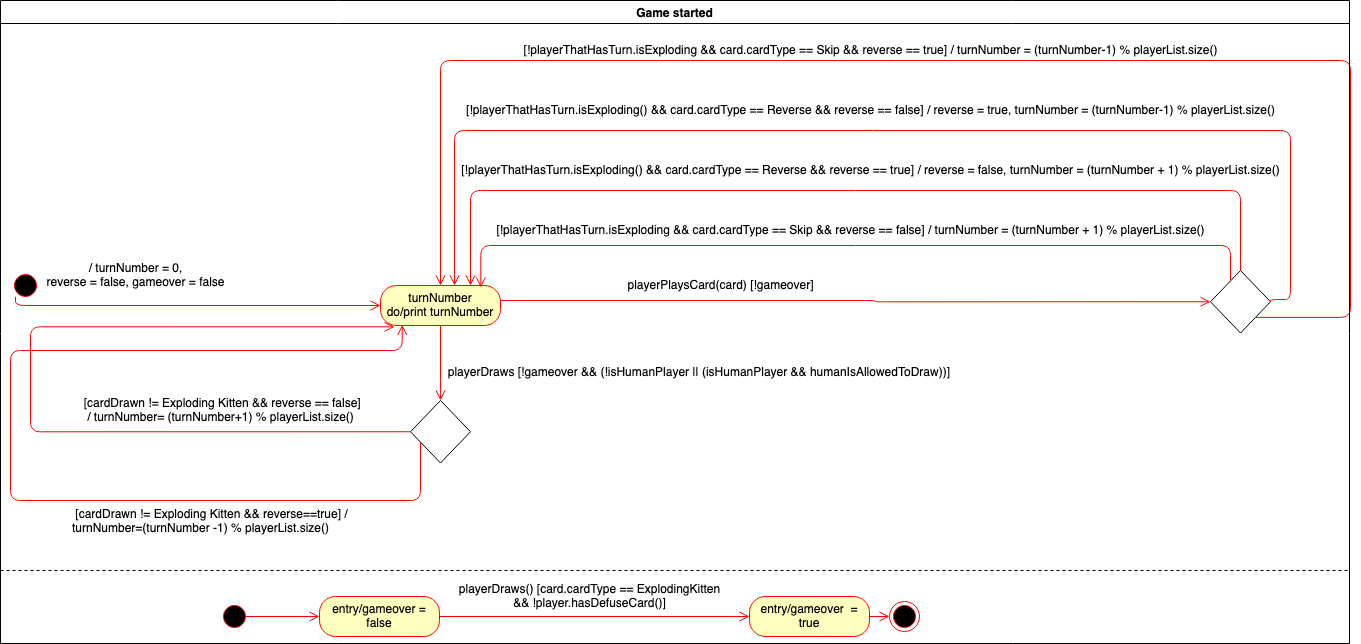

The diagram above was exported from draw.io. Its source (the exported page's mxGraphModel, read from the mxfile embedded in the PNG):
<mxGraphModel dx="2971" dy="626" grid="0" gridSize="10" guides="1" tooltips="1" connect="1" arrows="1" fold="1" page="0" pageScale="1" pageWidth="1200" pageHeight="1920" background="#ffffff" math="0" shadow="0">
  <root>
    <mxCell id="0" />
    <mxCell id="1" parent="0" />
    <mxCell id="fvkHrVDeFa3v3VDjoio1-20" value="&lt;div&gt;turnNumber&lt;/div&gt;&lt;div&gt;do/print turnNumber&lt;br&gt; &lt;/div&gt;" style="rounded=1;whiteSpace=wrap;html=1;arcSize=40;fontColor=#000000;fillColor=#ffffc0;strokeColor=#ff0000;" parent="1" vertex="1">
      <mxGeometry x="-1550" y="305" width="120" height="40" as="geometry" />
    </mxCell>
    <mxCell id="7Ziwnb6Ty5DE2PRPmW1r-3" value="" style="edgeStyle=orthogonalEdgeStyle;html=1;verticalAlign=bottom;endArrow=open;endSize=8;strokeColor=#ff0000;exitX=1;exitY=0.5;exitDx=0;exitDy=0;entryX=0;entryY=0.5;entryDx=0;entryDy=0;" parent="1" target="d3kwrgA6EtslLJeoM080-8" edge="1">
      <mxGeometry relative="1" as="geometry">
        <mxPoint x="-1220" y="340" as="targetPoint" />
        <mxPoint x="-1430" y="320" as="sourcePoint" />
        <Array as="points">
          <mxPoint x="-1055" y="320" />
        </Array>
      </mxGeometry>
    </mxCell>
    <mxCell id="d3kwrgA6EtslLJeoM080-8" value="" style="rhombus;whiteSpace=wrap;html=1;" parent="1" vertex="1">
      <mxGeometry x="-720" y="290" width="60" height="62.5" as="geometry" />
    </mxCell>
    <mxCell id="8ljXvYiSxG_yEQln4q3B-5" value="" style="edgeStyle=orthogonalEdgeStyle;html=1;verticalAlign=bottom;endArrow=open;endSize=8;strokeColor=#ff0000;exitX=0.5;exitY=0;exitDx=0;exitDy=0;entryX=0.75;entryY=0;entryDx=0;entryDy=0;" parent="1" source="d3kwrgA6EtslLJeoM080-8" target="fvkHrVDeFa3v3VDjoio1-20" edge="1">
      <mxGeometry relative="1" as="geometry">
        <mxPoint x="-1280" y="430" as="targetPoint" />
        <mxPoint x="-730.0001481488798" y="232.53666666666663" as="sourcePoint" />
        <Array as="points">
          <mxPoint x="-690" y="210" />
          <mxPoint x="-1460" y="210" />
        </Array>
      </mxGeometry>
    </mxCell>
    <mxCell id="8ljXvYiSxG_yEQln4q3B-6" value="" style="edgeStyle=orthogonalEdgeStyle;html=1;verticalAlign=bottom;endArrow=open;endSize=8;strokeColor=#ff0000;exitX=1;exitY=0.5;exitDx=0;exitDy=0;entryX=0.617;entryY=0;entryDx=0;entryDy=0;entryPerimeter=0;" parent="1" source="d3kwrgA6EtslLJeoM080-8" target="fvkHrVDeFa3v3VDjoio1-20" edge="1">
      <mxGeometry relative="1" as="geometry">
        <mxPoint x="-350" y="410" as="targetPoint" />
        <mxPoint x="-800.0001481488798" y="309.99666666666667" as="sourcePoint" />
        <Array as="points">
          <mxPoint x="-660" y="319" />
          <mxPoint x="-640" y="319" />
          <mxPoint x="-640" y="150" />
          <mxPoint x="-1476" y="150" />
        </Array>
      </mxGeometry>
    </mxCell>
    <mxCell id="8ljXvYiSxG_yEQln4q3B-10" value="" style="edgeStyle=orthogonalEdgeStyle;html=1;verticalAlign=bottom;endArrow=open;endSize=8;strokeColor=#ff0000;exitX=1;exitY=1;exitDx=0;exitDy=0;entryX=0.5;entryY=0;entryDx=0;entryDy=0;" parent="1" source="d3kwrgA6EtslLJeoM080-8" target="fvkHrVDeFa3v3VDjoio1-20" edge="1">
      <mxGeometry relative="1" as="geometry">
        <mxPoint x="-1500" y="250" as="targetPoint" />
        <mxPoint x="-1480" y="355" as="sourcePoint" />
        <Array as="points">
          <mxPoint x="-580" y="337" />
          <mxPoint x="-580" y="80" />
          <mxPoint x="-1490" y="80" />
        </Array>
      </mxGeometry>
    </mxCell>
    <mxCell id="B6JotS_Sb0bgJtoDbjQM-1" value="" style="edgeStyle=orthogonalEdgeStyle;html=1;verticalAlign=bottom;endArrow=open;endSize=8;strokeColor=#ff0000;exitX=0;exitY=0.5;exitDx=0;exitDy=0;entryX=0.117;entryY=1.033;entryDx=0;entryDy=0;entryPerimeter=0;" parent="1" source="8ljXvYiSxG_yEQln4q3B-2" target="fvkHrVDeFa3v3VDjoio1-20" edge="1">
      <mxGeometry relative="1" as="geometry">
        <mxPoint x="-1890" y="420" as="targetPoint" />
        <mxPoint x="-1080" y="597.9300000000001" as="sourcePoint" />
        <Array as="points">
          <mxPoint x="-1900" y="451" />
          <mxPoint x="-1900" y="346" />
        </Array>
      </mxGeometry>
    </mxCell>
    <mxCell id="d3kwrgA6EtslLJeoM080-20" value="Game started" style="swimlane;" parent="1" vertex="1">
      <mxGeometry x="-1930" y="20" width="1349" height="643" as="geometry">
        <mxRectangle x="-1320" y="70" width="110" height="23" as="alternateBounds" />
      </mxGeometry>
    </mxCell>
    <mxCell id="7Ziwnb6Ty5DE2PRPmW1r-30" value="&amp;nbsp;[cardDrawn != Exploding Kitten &amp;amp;&amp;amp; reverse==true] / turnNumber=(turnNumber -1) % playerList.size()" style="text;whiteSpace=wrap;html=1;" parent="d3kwrgA6EtslLJeoM080-20" vertex="1">
      <mxGeometry x="70" y="500" width="350" height="30" as="geometry" />
    </mxCell>
    <mxCell id="8ljXvYiSxG_yEQln4q3B-2" value="" style="rhombus;whiteSpace=wrap;html=1;" parent="d3kwrgA6EtslLJeoM080-20" vertex="1">
      <mxGeometry x="410" y="400" width="60" height="62.5" as="geometry" />
    </mxCell>
    <mxCell id="Dp9GAq4HI9tNL4YRc7au-4" value="&lt;div&gt;&amp;nbsp;[cardDrawn != Exploding Kitten &amp;amp;&amp;amp; reverse == false] &lt;br&gt;&lt;/div&gt;&lt;div&gt;/ turnNumber= (turnNumber+1) % playerList.size()&lt;br&gt;&lt;/div&gt;" style="text;html=1;align=center;verticalAlign=middle;resizable=0;points=[];autosize=1;" parent="d3kwrgA6EtslLJeoM080-20" vertex="1">
      <mxGeometry x="70" y="395" width="300" height="30" as="geometry" />
    </mxCell>
    <mxCell id="fvkHrVDeFa3v3VDjoio1-22" value="playerDraws [!gameover &amp;amp;&amp;amp; (!isHumanPlayer || &lt;span style=&quot;color: rgb(220 , 221 , 222) ; font-family: &amp;#34;whitney&amp;#34; , &amp;#34;helvetica neue&amp;#34; , &amp;#34;helvetica&amp;#34; , &amp;#34;arial&amp;#34; , sans-serif ; font-size: 16px ; font-style: normal ; font-weight: 400 ; letter-spacing: normal ; text-indent: 0px ; text-transform: none ; word-spacing: 0px ; background-color: rgba(4 , 4 , 5 , 0.07) ; display: inline ; float: none&quot;&gt;&lt;/span&gt;&lt;span style=&quot;color: rgb(220 , 221 , 222) ; font-family: &amp;#34;whitney&amp;#34; , &amp;#34;helvetica neue&amp;#34; , &amp;#34;helvetica&amp;#34; , &amp;#34;arial&amp;#34; , sans-serif ; font-size: 16px ; font-style: normal ; font-weight: 400 ; letter-spacing: normal ; text-indent: 0px ; text-transform: none ; word-spacing: 0px ; background-color: rgba(4 , 4 , 5 , 0.07) ; display: inline ; float: none&quot;&gt;&lt;/span&gt; (isHumanPlayer &amp;amp;&amp;amp; humanIsAllowedToDraw))]&amp;nbsp; " style="text;html=1;align=center;verticalAlign=middle;resizable=0;points=[];autosize=1;" parent="d3kwrgA6EtslLJeoM080-20" vertex="1">
      <mxGeometry x="440" y="360" width="520" height="20" as="geometry" />
    </mxCell>
    <mxCell id="7Ziwnb6Ty5DE2PRPmW1r-38" value="/ turnNumber = 0,&lt;br&gt;reverse = false, gameover = false" style="text;html=1;align=center;verticalAlign=middle;resizable=0;points=[];autosize=1;" parent="d3kwrgA6EtslLJeoM080-20" vertex="1">
      <mxGeometry x="40" y="260" width="190" height="30" as="geometry" />
    </mxCell>
    <mxCell id="d3kwrgA6EtslLJeoM080-34" value="" style="ellipse;html=1;shape=startState;fillColor=#000000;strokeColor=#ff0000;" parent="d3kwrgA6EtslLJeoM080-20" vertex="1">
      <mxGeometry x="10" y="270" width="30" height="30" as="geometry" />
    </mxCell>
    <mxCell id="7Ziwnb6Ty5DE2PRPmW1r-23" value="[!playerThatHasTurn.isExploding() &amp;amp;&amp;amp; card.cardType == Reverse &amp;amp;&amp;amp; reverse == true] / reverse = false, turnNumber = (turnNumber + 1) % playerList.size()" style="text;html=1;align=center;verticalAlign=middle;resizable=0;points=[];autosize=1;" parent="d3kwrgA6EtslLJeoM080-20" vertex="1">
      <mxGeometry x="455" y="160" width="830" height="20" as="geometry" />
    </mxCell>
    <mxCell id="yQFY2DqKc33XRa6Qf3aA-8" value="[!playerThatHasTurn.isExploding &amp;amp;&amp;amp; card.cardType == Skip &amp;amp;&amp;amp; reverse == false] / turnNumber = (turnNumber + 1) % playerList.size()" style="text;html=1;align=center;verticalAlign=middle;resizable=0;points=[];autosize=1;" parent="d3kwrgA6EtslLJeoM080-20" vertex="1">
      <mxGeometry x="490" y="220" width="720" height="20" as="geometry" />
    </mxCell>
    <mxCell id="d3kwrgA6EtslLJeoM080-15" value="[!playerThatHasTurn.isExploding &amp;amp;&amp;amp; card.cardType == Skip &amp;amp;&amp;amp; reverse == true] / turnNumber = (turnNumber-1) % playerList.size()" style="text;html=1;align=center;verticalAlign=middle;resizable=0;points=[];autosize=1;" parent="d3kwrgA6EtslLJeoM080-20" vertex="1">
      <mxGeometry x="520" y="40" width="700" height="20" as="geometry" />
    </mxCell>
    <mxCell id="VGYhetBmjDpKkUCmCIjl-2" value="" style="edgeStyle=orthogonalEdgeStyle;html=1;verticalAlign=bottom;endArrow=open;endSize=8;strokeColor=#ff0000;entryX=0.836;entryY=0.05;entryDx=0;entryDy=0;entryPerimeter=0;" parent="d3kwrgA6EtslLJeoM080-20" target="fvkHrVDeFa3v3VDjoio1-20" edge="1">
      <mxGeometry relative="1" as="geometry">
        <mxPoint x="460" y="259.99999999999994" as="targetPoint" />
        <mxPoint x="1230" y="280" as="sourcePoint" />
        <Array as="points">
          <mxPoint x="480" y="245" />
        </Array>
      </mxGeometry>
    </mxCell>
    <mxCell id="VGYhetBmjDpKkUCmCIjl-3" value="[!playerThatHasTurn.isExploding() &amp;amp;&amp;amp; card.cardType == Reverse &amp;amp;&amp;amp; reverse == false] / reverse = true, turnNumber = (turnNumber-1) % playerList.size()" style="text;html=1;align=center;verticalAlign=middle;resizable=0;points=[];autosize=1;" parent="d3kwrgA6EtslLJeoM080-20" vertex="1">
      <mxGeometry x="455" y="100" width="830" height="20" as="geometry" />
    </mxCell>
    <mxCell id="7Ziwnb6Ty5DE2PRPmW1r-2" value="playerPlaysCard(card) [!gameover]" style="text;html=1;align=center;verticalAlign=middle;resizable=0;points=[];autosize=1;" parent="d3kwrgA6EtslLJeoM080-20" vertex="1">
      <mxGeometry x="620" y="275" width="200" height="20" as="geometry" />
    </mxCell>
    <mxCell id="_IHOzZYRubew5Btk32_s-1" value="" style="ellipse;html=1;shape=endState;fillColor=#000000;strokeColor=#ff0000;" parent="d3kwrgA6EtslLJeoM080-20" vertex="1">
      <mxGeometry x="889" y="601" width="30" height="30" as="geometry" />
    </mxCell>
    <mxCell id="Dv1yrhCt_HZgKAFAbmYv-1" value="entry/gameover = false" style="rounded=1;whiteSpace=wrap;html=1;arcSize=40;fontColor=#000000;fillColor=#ffffc0;strokeColor=#ff0000;" parent="d3kwrgA6EtslLJeoM080-20" vertex="1">
      <mxGeometry x="319" y="596" width="120" height="40" as="geometry" />
    </mxCell>
    <mxCell id="Dv1yrhCt_HZgKAFAbmYv-3" value="" style="edgeStyle=orthogonalEdgeStyle;html=1;verticalAlign=bottom;endArrow=open;endSize=8;strokeColor=#ff0000;entryX=0;entryY=0.5;entryDx=0;entryDy=0;exitX=0.667;exitY=0.5;exitDx=0;exitDy=0;exitPerimeter=0;" parent="d3kwrgA6EtslLJeoM080-20" source="Dv1yrhCt_HZgKAFAbmYv-2" target="Dv1yrhCt_HZgKAFAbmYv-1" edge="1">
      <mxGeometry relative="1" as="geometry">
        <mxPoint x="189" y="661" as="targetPoint" />
        <mxPoint x="269" y="616" as="sourcePoint" />
      </mxGeometry>
    </mxCell>
    <mxCell id="Dv1yrhCt_HZgKAFAbmYv-4" value="" style="edgeStyle=orthogonalEdgeStyle;html=1;verticalAlign=bottom;endArrow=open;endSize=8;strokeColor=#ff0000;exitX=1;exitY=0.5;exitDx=0;exitDy=0;" parent="d3kwrgA6EtslLJeoM080-20" source="Dv1yrhCt_HZgKAFAbmYv-1" target="Dv1yrhCt_HZgKAFAbmYv-5" edge="1">
      <mxGeometry relative="1" as="geometry">
        <mxPoint x="559" y="616" as="targetPoint" />
        <mxPoint x="469" y="461" as="sourcePoint" />
      </mxGeometry>
    </mxCell>
    <mxCell id="Dv1yrhCt_HZgKAFAbmYv-5" value="entry/gameover&amp;nbsp; = true" style="rounded=1;whiteSpace=wrap;html=1;arcSize=40;fontColor=#000000;fillColor=#ffffc0;strokeColor=#ff0000;" parent="d3kwrgA6EtslLJeoM080-20" vertex="1">
      <mxGeometry x="749" y="596" width="120" height="40" as="geometry" />
    </mxCell>
    <mxCell id="Dv1yrhCt_HZgKAFAbmYv-6" value="&lt;div&gt;playerDraws() [card.cardType == ExplodingKitten &lt;br&gt;&lt;/div&gt;&lt;div&gt;&amp;amp;&amp;amp; !player.hasDefuseCard()]&lt;/div&gt;" style="text;html=1;align=center;verticalAlign=middle;resizable=0;points=[];autosize=1;" parent="d3kwrgA6EtslLJeoM080-20" vertex="1">
      <mxGeometry x="449" y="581" width="280" height="30" as="geometry" />
    </mxCell>
    <mxCell id="_IHOzZYRubew5Btk32_s-2" value="" style="edgeStyle=orthogonalEdgeStyle;html=1;verticalAlign=bottom;endArrow=open;endSize=8;strokeColor=#ff0000;entryX=0;entryY=0.5;entryDx=0;entryDy=0;exitX=1;exitY=0.5;exitDx=0;exitDy=0;" parent="d3kwrgA6EtslLJeoM080-20" source="Dv1yrhCt_HZgKAFAbmYv-5" target="_IHOzZYRubew5Btk32_s-1" edge="1">
      <mxGeometry relative="1" as="geometry">
        <mxPoint x="329" y="626" as="targetPoint" />
        <mxPoint x="279" y="626" as="sourcePoint" />
      </mxGeometry>
    </mxCell>
    <mxCell id="Dv1yrhCt_HZgKAFAbmYv-2" value="" style="ellipse;html=1;shape=startState;fillColor=#000000;strokeColor=#ff0000;" parent="d3kwrgA6EtslLJeoM080-20" vertex="1">
      <mxGeometry x="219" y="601" width="30" height="30" as="geometry" />
    </mxCell>
    <mxCell id="d3kwrgA6EtslLJeoM080-21" value="" style="edgeStyle=orthogonalEdgeStyle;html=1;verticalAlign=bottom;endArrow=open;endSize=8;strokeColor=#ff0000;entryX=0.181;entryY=0.983;entryDx=0;entryDy=0;entryPerimeter=0;" parent="1" source="8ljXvYiSxG_yEQln4q3B-2" target="fvkHrVDeFa3v3VDjoio1-20" edge="1">
      <mxGeometry relative="1" as="geometry">
        <mxPoint x="-1596.0299999999995" y="369.9999999999999" as="targetPoint" />
        <mxPoint x="-1580.07" y="749.68" as="sourcePoint" />
        <Array as="points">
          <mxPoint x="-1510" y="520" />
          <mxPoint x="-1920" y="520" />
          <mxPoint x="-1920" y="370" />
          <mxPoint x="-1528" y="370" />
        </Array>
      </mxGeometry>
    </mxCell>
    <mxCell id="d3kwrgA6EtslLJeoM080-31" value="" style="edgeStyle=orthogonalEdgeStyle;html=1;verticalAlign=bottom;endArrow=open;endSize=8;strokeColor=#ff0000;exitX=0.5;exitY=1;exitDx=0;exitDy=0;entryX=0.5;entryY=0;entryDx=0;entryDy=0;" parent="1" source="fvkHrVDeFa3v3VDjoio1-20" target="8ljXvYiSxG_yEQln4q3B-2" edge="1">
      <mxGeometry relative="1" as="geometry">
        <mxPoint x="-1160" y="650" as="targetPoint" />
        <mxPoint x="-1260" y="420" as="sourcePoint" />
        <Array as="points">
          <mxPoint x="-1490" y="410" />
          <mxPoint x="-1490" y="410" />
        </Array>
      </mxGeometry>
    </mxCell>
    <mxCell id="d3kwrgA6EtslLJeoM080-35" value="" style="edgeStyle=orthogonalEdgeStyle;html=1;verticalAlign=bottom;endArrow=open;endSize=8;strokeColor=#ff0000;entryX=0;entryY=0.5;entryDx=0;entryDy=0;" parent="1" source="d3kwrgA6EtslLJeoM080-34" target="fvkHrVDeFa3v3VDjoio1-20" edge="1">
      <mxGeometry relative="1" as="geometry">
        <mxPoint x="-1655" y="160" as="targetPoint" />
        <Array as="points">
          <mxPoint x="-1915" y="325" />
        </Array>
      </mxGeometry>
    </mxCell>
    <mxCell id="d-QkfZonNxsdfsIsnd-w-1" value="" style="endArrow=none;dashed=1;html=1;" parent="1" edge="1">
      <mxGeometry width="50" height="50" relative="1" as="geometry">
        <mxPoint x="-1930" y="590" as="sourcePoint" />
        <mxPoint x="-580" y="590" as="targetPoint" />
        <Array as="points">
          <mxPoint x="-1190" y="590" />
        </Array>
      </mxGeometry>
    </mxCell>
  </root>
</mxGraphModel>